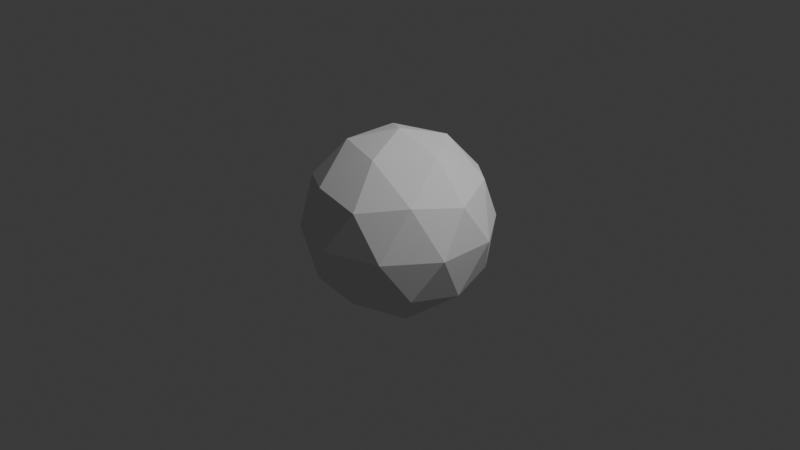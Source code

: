 # Source: icosphere.blend  (saved by Blender 4.0.36; exported with 4.5.12 LTS)
import bpy
from mathutils import Matrix  # noqa: F401  (used for matrix-valued properties, if any)

bpy.ops.wm.read_factory_settings(use_empty=True)
scene = bpy.context.scene
scene.name = 'Scene'

# ---- collections
col_collection = bpy.data.collections.new('Collection'); scene.collection.children.link(col_collection)

# ---- world
world_world = bpy.data.worlds.new('World'); scene.world = world_world
world_world.use_nodes = True; world_world.node_tree.nodes.clear()
_N = world_world.node_tree.nodes; _L = world_world.node_tree.links
n0 = _N.new('ShaderNodeOutputWorld'); n0.name = 'World Output'; n0.location = (300, 300)
n1 = _N.new('ShaderNodeBackground'); n1.name = 'Background'; n1.location = (10, 300)
n1.inputs[0].default_value = (0.05088, 0.05088, 0.05088, 1.0)
_L.new(n1.outputs[0], n0.inputs[0])
n0.is_active_output = True
world_world.color = (0.05088, 0.05088, 0.05088)
world_world.use_sun_shadow = False
world_world.sun_shadow_jitter_overblur = 0.0

# ---- cameras
cam_camera = bpy.data.cameras.new('Camera')
cam_camera.clip_end = 100.0
cam_camera.ortho_scale = 7.314

# ---- lights
light_light = bpy.data.lights.new('Light', 'POINT')
light_light.transmission_factor = 0.0
light_light.use_soft_falloff = False
light_light.energy = 1000.0
light_light.shadow_soft_size = 0.1
light_light.shadow_maximum_resolution = 0.006
light_light.use_absolute_resolution = True

# ---- meshes
me_icosphere = bpy.data.meshes.new('Icosphere')
me_icosphere.from_pydata([(0.0, 0.0, -1.0), (0.7236, -0.5257, -0.4472), (-0.2764, -0.8506, -0.4472), (-0.8944, 0.0, -0.4472), (-0.2764, 0.8506, -0.4472), (0.7236, 0.5257, -0.4472), (0.2764, -0.8506, 0.4472), (-0.7236, -0.5257, 0.4472), (-0.7236, 0.5257, 0.4472), (0.2764, 0.8506, 0.4472), (0.8944, 0.0, 0.4472), (0.0, 0.0, 1.0), (-0.1625, -0.5, -0.8507), (0.4253, -0.309, -0.8507), (0.2629, -0.809, -0.5257), (0.8506, 0.0, -0.5257), (0.4253, 0.309, -0.8507), (-0.5257, 0.0, -0.8507), (-0.6882, -0.5, -0.5257), (-0.1625, 0.5, -0.8507), (-0.6882, 0.5, -0.5257), (0.2629, 0.809, -0.5257), (0.9511, -0.309, 0.0), (0.9511, 0.309, 0.0), (0.0, -1.0, 0.0), (0.5878, -0.809, 0.0), (-0.9511, -0.309, 0.0), (-0.5878, -0.809, 0.0), (-0.5878, 0.809, 0.0), (-0.9511, 0.309, 0.0), (0.5878, 0.809, 0.0), (0.0, 1.0, 0.0), (0.6882, -0.5, 0.5257), (-0.2629, -0.809, 0.5257), (-0.8506, 0.0, 0.5257), (-0.2629, 0.809, 0.5257), (0.6882, 0.5, 0.5257), (0.1625, -0.5, 0.8507), (0.5257, 0.0, 0.8507), (-0.4253, -0.309, 0.8507), (-0.4253, 0.309, 0.8507), (0.1625, 0.5, 0.8507)], [], [(0, 13, 12), (1, 13, 15), (0, 12, 17), (0, 17, 19), (0, 19, 16), (1, 15, 22), (2, 14, 24), (3, 18, 26), (4, 20, 28), (5, 21, 30), (1, 22, 25), (2, 24, 27), (3, 26, 29), (4, 28, 31), (5, 30, 23), (6, 32, 37), (7, 33, 39), (8, 34, 40), (9, 35, 41), (10, 36, 38), (38, 41, 11), (38, 36, 41), (36, 9, 41), (41, 40, 11), (41, 35, 40), (35, 8, 40), (40, 39, 11), (40, 34, 39), (34, 7, 39), (39, 37, 11), (39, 33, 37), (33, 6, 37), (37, 38, 11), (37, 32, 38), (32, 10, 38), (23, 36, 10), (23, 30, 36), (30, 9, 36), (31, 35, 9), (31, 28, 35), (28, 8, 35), (29, 34, 8), (29, 26, 34), (26, 7, 34), (27, 33, 7), (27, 24, 33), (24, 6, 33), (25, 32, 6), (25, 22, 32), (22, 10, 32), (30, 31, 9), (30, 21, 31), (21, 4, 31), (28, 29, 8), (28, 20, 29), (20, 3, 29), (26, 27, 7), (26, 18, 27), (18, 2, 27), (24, 25, 6), (24, 14, 25), (14, 1, 25), (22, 23, 10), (22, 15, 23), (15, 5, 23), (16, 21, 5), (16, 19, 21), (19, 4, 21), (19, 20, 4), (19, 17, 20), (17, 3, 20), (17, 18, 3), (17, 12, 18), (12, 2, 18), (15, 16, 5), (15, 13, 16), (13, 0, 16), (12, 14, 2), (12, 13, 14), (13, 1, 14)])
_uv = me_icosphere.uv_layers.new(name='UVMap')
_uv.uv.foreach_set('vector', [0.1818, 0.0, 0.2273, 0.07873, 0.1364, 0.07873, 0.2727, 0.1575, 0.3182, 0.07873, 0.3636, 0.1575, 0.9091, 0.0, 0.9545, 0.07873, 0.8636, 0.07873, 0.7273, 0.0, 0.7727, 0.07873, 0.6818, 0.07873, 0.5455, 0.0, 0.5909, 0.07873, 0.5, 0.07873, 0.2727, 0.1575, 0.3636, 0.1575, 0.3182, 0.2362, 0.09091, 0.1575, 0.1818, 0.1575, 0.1364, 0.2362, 0.8182, 0.1575, 0.9091, 0.1575, 0.8636, 0.2362, 0.6364, 0.1575, 0.7273, 0.1575, 0.6818, 0.2362, 0.4545, 0.1575, 0.5455, 0.1575, 0.5, 0.2362, 0.2727, 0.1575, 0.3182, 0.2362, 0.2273, 0.2362, 0.09091, 0.1575, 0.1364, 0.2362, 0.04546, 0.2362, 0.8182, 0.1575, 0.8636, 0.2362, 0.7727, 0.2362, 0.6364, 0.1575, 0.6818, 0.2362, 0.5909, 0.2362, 0.4545, 0.1575, 0.5, 0.2362, 0.4091, 0.2362, 0.1818, 0.3149, 0.2727, 0.3149, 0.2273, 0.3937, 0.0, 0.3149, 0.09091, 0.3149, 0.04546, 0.3937, 0.7273, 0.3149, 0.8182, 0.3149, 0.7727, 0.3937, 0.5455, 0.3149, 0.6364, 0.3149, 0.5909, 0.3937, 0.3636, 0.3149, 0.4545, 0.3149, 0.4091, 0.3937, 0.4091, 0.3937, 0.5, 0.3937, 0.4545, 0.4724, 0.4091, 0.3937, 0.4545, 0.3149, 0.5, 0.3937, 0.4545, 0.3149, 0.5455, 0.3149, 0.5, 0.3937, 0.5909, 0.3937, 0.6818, 0.3937, 0.6364, 0.4724, 0.5909, 0.3937, 0.6364, 0.3149, 0.6818, 0.3937, 0.6364, 0.3149, 0.7273, 0.3149, 0.6818, 0.3937, 0.7727, 0.3937, 0.8636, 0.3937, 0.8182, 0.4724, 0.7727, 0.3937, 0.8182, 0.3149, 0.8636, 0.3937, 0.8182, 0.3149, 0.9091, 0.3149, 0.8636, 0.3937, 0.04546, 0.3937, 0.1364, 0.3937, 0.09091, 0.4724, 0.04546, 0.3937, 0.09091, 0.3149, 0.1364, 0.3937, 0.09091, 0.3149, 0.1818, 0.3149, 0.1364, 0.3937, 0.2273, 0.3937, 0.3182, 0.3937, 0.2727, 0.4724, 0.2273, 0.3937, 0.2727, 0.3149, 0.3182, 0.3937, 0.2727, 0.3149, 0.3636, 0.3149, 0.3182, 0.3937, 0.4091, 0.2362, 0.4545, 0.3149, 0.3636, 0.3149, 0.4091, 0.2362, 0.5, 0.2362, 0.4545, 0.3149, 0.5, 0.2362, 0.5455, 0.3149, 0.4545, 0.3149, 0.5909, 0.2362, 0.6364, 0.3149, 0.5455, 0.3149, 0.5909, 0.2362, 0.6818, 0.2362, 0.6364, 0.3149, 0.6818, 0.2362, 0.7273, 0.3149, 0.6364, 0.3149, 0.7727, 0.2362, 0.8182, 0.3149, 0.7273, 0.3149, 0.7727, 0.2362, 0.8636, 0.2362, 0.8182, 0.3149, 0.8636, 0.2362, 0.9091, 0.3149, 0.8182, 0.3149, 0.04546, 0.2362, 0.09091, 0.3149, 0.0, 0.3149, 0.04546, 0.2362, 0.1364, 0.2362, 0.09091, 0.3149, 0.1364, 0.2362, 0.1818, 0.3149, 0.09091, 0.3149, 0.2273, 0.2362, 0.2727, 0.3149, 0.1818, 0.3149, 0.2273, 0.2362, 0.3182, 0.2362, 0.2727, 0.3149, 0.3182, 0.2362, 0.3636, 0.3149, 0.2727, 0.3149, 0.5, 0.2362, 0.5909, 0.2362, 0.5455, 0.3149, 0.5, 0.2362, 0.5455, 0.1575, 0.5909, 0.2362, 0.5455, 0.1575, 0.6364, 0.1575, 0.5909, 0.2362, 0.6818, 0.2362, 0.7727, 0.2362, 0.7273, 0.3149, 0.6818, 0.2362, 0.7273, 0.1575, 0.7727, 0.2362, 0.7273, 0.1575, 0.8182, 0.1575, 0.7727, 0.2362, 0.8636, 0.2362, 0.9545, 0.2362, 0.9091, 0.3149, 0.8636, 0.2362, 0.9091, 0.1575, 0.9545, 0.2362, 0.9091, 0.1575, 1.0, 0.1575, 0.9545, 0.2362, 0.1364, 0.2362, 0.2273, 0.2362, 0.1818, 0.3149, 0.1364, 0.2362, 0.1818, 0.1575, 0.2273, 0.2362, 0.1818, 0.1575, 0.2727, 0.1575, 0.2273, 0.2362, 0.3182, 0.2362, 0.4091, 0.2362, 0.3636, 0.3149, 0.3182, 0.2362, 0.3636, 0.1575, 0.4091, 0.2362, 0.3636, 0.1575, 0.4545, 0.1575, 0.4091, 0.2362, 0.5, 0.07873, 0.5455, 0.1575, 0.4545, 0.1575, 0.5, 0.07873, 0.5909, 0.07873, 0.5455, 0.1575, 0.5909, 0.07873, 0.6364, 0.1575, 0.5455, 0.1575, 0.6818, 0.07873, 0.7273, 0.1575, 0.6364, 0.1575, 0.6818, 0.07873, 0.7727, 0.07873, 0.7273, 0.1575, 0.7727, 0.07873, 0.8182, 0.1575, 0.7273, 0.1575, 0.8636, 0.07873, 0.9091, 0.1575, 0.8182, 0.1575, 0.8636, 0.07873, 0.9545, 0.07873, 0.9091, 0.1575, 0.9545, 0.07873, 1.0, 0.1575, 0.9091, 0.1575, 0.3636, 0.1575, 0.4091, 0.07873, 0.4545, 0.1575, 0.3636, 0.1575, 0.3182, 0.07873, 0.4091, 0.07873, 0.3182, 0.07873, 0.3636, 0.0, 0.4091, 0.07873, 0.1364, 0.07873, 0.1818, 0.1575, 0.09091, 0.1575, 0.1364, 0.07873, 0.2273, 0.07873, 0.1818, 0.1575, 0.2273, 0.07873, 0.2727, 0.1575, 0.1818, 0.1575])
me_icosphere.update()

# ---- objects
ob_light = bpy.data.objects.new('Light', light_light)
ob_camera = bpy.data.objects.new('Camera', cam_camera)
ob_icosphere = bpy.data.objects.new('Icosphere', me_icosphere)

# ---- transforms, parenting, visibility, modifiers, constraints
ob_light.location = (4.076, 1.005, 5.904)
ob_light.rotation_euler = (0.6503, 0.05522, 1.866)
ob_light.lock_rotations_4d = False
ob_light.empty_display_type = 'ARROWS'
ob_light.color = (0.0, 0.0, 0.0, 0.0)
ob_light.lineart.crease_threshold = 0.0
ob_camera.location = (7.359, -6.926, 4.958)
ob_camera.rotation_euler = (1.109, 0.0, 0.8149)
ob_camera.lock_rotations_4d = False
ob_camera.empty_display_type = 'ARROWS'
ob_camera.color = (0.0, 0.0, 0.0, 0.0)
ob_camera.display_type = 'WIRE'
ob_camera.lineart.crease_threshold = 0.0
ob_icosphere.location = (0.003508, -0.002157, -0.01396)

# ---- collection membership
col_collection.objects.link(ob_light)
col_collection.objects.link(ob_camera)
col_collection.objects.link(ob_icosphere)

# ---- scene / render settings (as saved in the file)
scene.camera = ob_camera
scene.frame_start = 1; scene.frame_end = 250; scene.frame_set(1)
scene.render.engine = 'BLENDER_EEVEE_NEXT'
scene.cycles.sampling_pattern = 'TABULATED_SOBOL'
bpy.context.view_layer.update()
